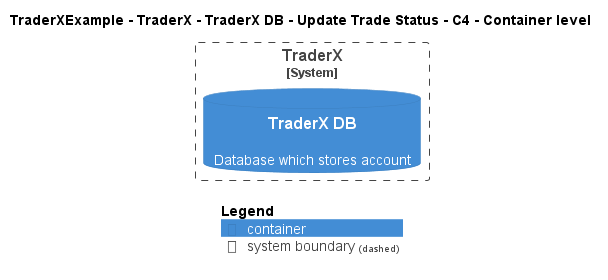

The diagram above was rendered by PlantUML. Its source (embedded in the PNG):
@startuml
!pragma layout smetana
!include ..\..\..\..\..\..\..\.c4s\C4_Container.puml

AddElementTag("c4interflow:lifecycle:new", $bgColor=green, $fontColor=#ffffff, $borderColor=green, $shadowing="False")
AddElementTag("c4interflow:lifecycle:changed", $bgColor=orange, $fontColor=#ffffff, $borderColor=orange, $shadowing="False")
AddElementTag("c4interflow:lifecycle:removed", $bgColor=red, $fontColor=#ffffff, $borderColor=red, $shadowing="False")

AddRelTag("c4interflow:lifecycle:new", $textColor=green, $lineColor=green)
AddRelTag("c4interflow:lifecycle:changed", $textColor=orange, $lineColor=orange)
AddRelTag("c4interflow:lifecycle:removed", $textColor=red, $lineColor=red)

SHOW_PERSON_PORTRAIT()
LAYOUT_TOP_DOWN()

skinparam linetype polyline

title TraderXExample - TraderX - TraderX DB - Update Trade Status - C4 - Container level


System_Boundary(TraderXExample.SoftwareSystems.TraderX, "TraderX") {
    ContainerDb(TraderXExample.SoftwareSystems.TraderX.Containers.TraderXDB, "TraderX DB", "", "Database which stores account")
}



SHOW_LEGEND()
@enduml